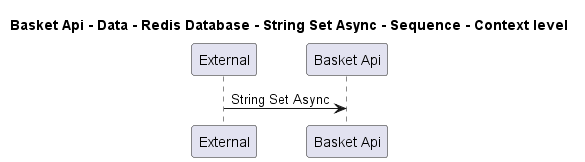

The diagram above was rendered by PlantUML. Its source (embedded in the PNG):
@startuml
!pragma layout smetana

title Basket Api - Data - Redis Database - String Set Async - Sequence - Context level

participant "External" as C4InterFlow.SoftwareSystems.ExternalSystem
participant "Basket Api" as dotnet.eShop.Architecture.SoftwareSystems.BasketApi

C4InterFlow.SoftwareSystems.ExternalSystem -> dotnet.eShop.Architecture.SoftwareSystems.BasketApi : String Set Async


@enduml